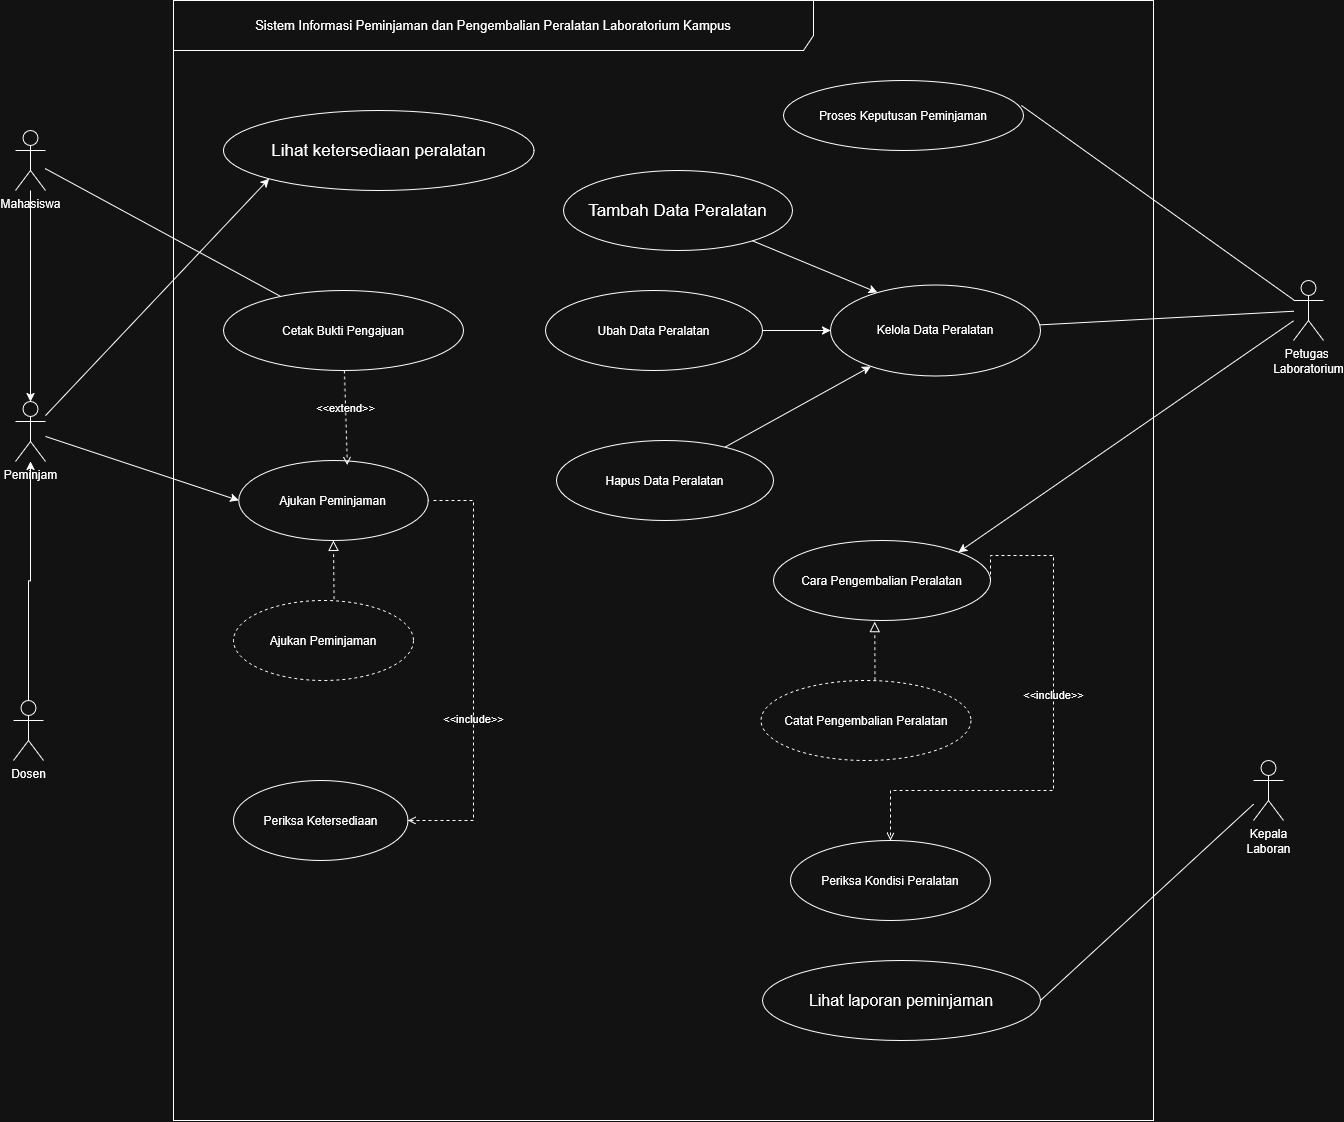

The diagram above was exported from draw.io. Its source (the exported page's mxGraphModel, read from the mxfile embedded in the PNG):
<mxGraphModel dx="1726" dy="936" grid="1" gridSize="10" guides="1" tooltips="1" connect="1" arrows="1" fold="1" page="1" pageScale="1" pageWidth="827" pageHeight="1169" math="0" shadow="0">
  <root>
    <mxCell id="0" />
    <mxCell id="1" parent="0" />
    <mxCell id="81JLGQNl3Q3BSrwk3-Fa-54" parent="1" style="shape=umlFrame;whiteSpace=wrap;html=1;pointerEvents=0;recursiveResize=0;container=1;collapsible=0;width=640;height=50;fontSize=13;" value="Sistem Informasi Peminjaman dan Pengembalian Peralatan Laboratorium Kampus" vertex="1">
      <mxGeometry height="1120" width="980" x="-270" y="60" as="geometry" />
    </mxCell>
    <mxCell id="81JLGQNl3Q3BSrwk3-Fa-57" parent="81JLGQNl3Q3BSrwk3-Fa-54" style="ellipse;whiteSpace=wrap;html=1;shapeInside=1;" value="&lt;font style=&quot;font-size: 17px;&quot;&gt;Lihat ketersediaan peralatan&lt;/font&gt;" vertex="1">
      <mxGeometry height="80" width="310.5" x="50" y="110" as="geometry" />
    </mxCell>
    <mxCell id="81JLGQNl3Q3BSrwk3-Fa-59" parent="81JLGQNl3Q3BSrwk3-Fa-54" style="ellipse;whiteSpace=wrap;html=1;shapeInside=1;" value="Cetak Bukti Pengajuan" vertex="1">
      <mxGeometry height="80" width="240" x="50" y="290" as="geometry" />
    </mxCell>
    <mxCell id="81JLGQNl3Q3BSrwk3-Fa-60" parent="81JLGQNl3Q3BSrwk3-Fa-54" style="ellipse;whiteSpace=wrap;html=1;shapeInside=1;" value="Ajukan Peminjaman" vertex="1">
      <mxGeometry height="80" width="189.5" x="65.25" y="460" as="geometry" />
    </mxCell>
    <mxCell id="mEO4cRlLyEHM5-mH1Pgn-1" parent="81JLGQNl3Q3BSrwk3-Fa-54" style="ellipse;whiteSpace=wrap;html=1;shapeInside=1;" value="Proses Keputusan Peminjaman" vertex="1">
      <mxGeometry height="70" width="240" x="610" y="80" as="geometry" />
    </mxCell>
    <mxCell id="mEO4cRlLyEHM5-mH1Pgn-2" parent="81JLGQNl3Q3BSrwk3-Fa-54" style="ellipse;whiteSpace=wrap;html=1;shapeInside=1;" value="&lt;font style=&quot;font-size: 17px;&quot;&gt;Tambah Data Peralatan&lt;/font&gt;" vertex="1">
      <mxGeometry height="80" width="229" x="390" y="170" as="geometry" />
    </mxCell>
    <mxCell id="mEO4cRlLyEHM5-mH1Pgn-3" parent="81JLGQNl3Q3BSrwk3-Fa-54" style="ellipse;whiteSpace=wrap;html=1;shapeInside=1;" value="Kelola Data Peralatan" vertex="1">
      <mxGeometry height="91" width="210" x="657" y="284.5" as="geometry" />
    </mxCell>
    <mxCell id="mEO4cRlLyEHM5-mH1Pgn-4" parent="81JLGQNl3Q3BSrwk3-Fa-54" style="ellipse;whiteSpace=wrap;html=1;shapeInside=1;" value="&lt;font style=&quot;font-size: 16px;&quot;&gt;Lihat laporan peminjaman&lt;/font&gt;" vertex="1">
      <mxGeometry height="80" width="278" x="589" y="960" as="geometry" />
    </mxCell>
    <mxCell id="6tHTnzVxiHiCjo-G0qjO-1" parent="81JLGQNl3Q3BSrwk3-Fa-54" style="ellipse;whiteSpace=wrap;html=1;shapeInside=1;" value="Periksa Ketersediaan" vertex="1">
      <mxGeometry height="80" width="174.5" x="60" y="780" as="geometry" />
    </mxCell>
    <mxCell id="6tHTnzVxiHiCjo-G0qjO-4" edge="1" parent="81JLGQNl3Q3BSrwk3-Fa-54" style="html=1;verticalAlign=bottom;labelBackgroundColor=none;endArrow=open;endFill=0;dashed=1;rounded=0;edgeStyle=orthogonalEdgeStyle;entryX=1;entryY=0.5;entryDx=0;entryDy=0;" target="6tHTnzVxiHiCjo-G0qjO-1" value="&amp;lt;&amp;lt;include&amp;gt;&amp;gt;">
      <mxGeometry relative="1" width="160" x="0.2613" as="geometry">
        <mxPoint as="offset" />
        <Array as="points">
          <mxPoint x="300" y="500" />
          <mxPoint x="300" y="820" />
        </Array>
        <mxPoint x="260" y="500" as="sourcePoint" />
        <mxPoint x="420" y="500" as="targetPoint" />
      </mxGeometry>
    </mxCell>
    <mxCell id="6tHTnzVxiHiCjo-G0qjO-15" edge="1" parent="81JLGQNl3Q3BSrwk3-Fa-54" source="6tHTnzVxiHiCjo-G0qjO-12" style="rounded=0;orthogonalLoop=1;jettySize=auto;html=1;" target="mEO4cRlLyEHM5-mH1Pgn-3">
      <mxGeometry relative="1" as="geometry" />
    </mxCell>
    <mxCell id="6tHTnzVxiHiCjo-G0qjO-12" parent="81JLGQNl3Q3BSrwk3-Fa-54" style="ellipse;whiteSpace=wrap;html=1;shapeInside=1;" value="Ubah Data Peralatan" vertex="1">
      <mxGeometry height="80" width="217" x="372" y="290" as="geometry" />
    </mxCell>
    <mxCell id="6tHTnzVxiHiCjo-G0qjO-16" edge="1" parent="81JLGQNl3Q3BSrwk3-Fa-54" source="6tHTnzVxiHiCjo-G0qjO-13" style="rounded=0;orthogonalLoop=1;jettySize=auto;html=1;" target="mEO4cRlLyEHM5-mH1Pgn-3">
      <mxGeometry relative="1" as="geometry" />
    </mxCell>
    <mxCell id="6tHTnzVxiHiCjo-G0qjO-13" parent="81JLGQNl3Q3BSrwk3-Fa-54" style="ellipse;whiteSpace=wrap;html=1;shapeInside=1;" value="Hapus Data Peralatan" vertex="1">
      <mxGeometry height="80" width="217" x="383" y="440" as="geometry" />
    </mxCell>
    <mxCell id="6tHTnzVxiHiCjo-G0qjO-14" edge="1" parent="81JLGQNl3Q3BSrwk3-Fa-54" source="mEO4cRlLyEHM5-mH1Pgn-2" style="rounded=0;orthogonalLoop=1;jettySize=auto;html=1;entryX=0.223;entryY=0.082;entryDx=0;entryDy=0;entryPerimeter=0;" target="mEO4cRlLyEHM5-mH1Pgn-3">
      <mxGeometry relative="1" as="geometry" />
    </mxCell>
    <mxCell id="6tHTnzVxiHiCjo-G0qjO-18" parent="81JLGQNl3Q3BSrwk3-Fa-54" style="ellipse;whiteSpace=wrap;html=1;shapeInside=1;" value="Cara Pengembalian Peralatan" vertex="1">
      <mxGeometry height="80" width="217" x="600" y="540" as="geometry" />
    </mxCell>
    <mxCell id="6tHTnzVxiHiCjo-G0qjO-19" parent="81JLGQNl3Q3BSrwk3-Fa-54" style="ellipse;whiteSpace=wrap;html=1;shapeInside=1;" value="Periksa Kondisi Peralatan" vertex="1">
      <mxGeometry height="80" width="200" x="617" y="840" as="geometry" />
    </mxCell>
    <mxCell id="6tHTnzVxiHiCjo-G0qjO-22" edge="1" parent="81JLGQNl3Q3BSrwk3-Fa-54" source="6tHTnzVxiHiCjo-G0qjO-18" style="html=1;verticalAlign=bottom;labelBackgroundColor=none;endArrow=open;endFill=0;dashed=1;rounded=0;entryX=0.5;entryY=0;entryDx=0;entryDy=0;exitX=1;exitY=0.5;exitDx=0;exitDy=0;edgeStyle=orthogonalEdgeStyle;" target="6tHTnzVxiHiCjo-G0qjO-19" value="&amp;lt;&amp;lt;include&amp;gt;&amp;gt;">
      <mxGeometry relative="1" width="160" x="-0.1163" as="geometry">
        <Array as="points">
          <mxPoint x="817" y="555" />
          <mxPoint x="880" y="555" />
          <mxPoint x="880" y="790" />
          <mxPoint x="717" y="790" />
        </Array>
        <mxPoint x="954" y="525" as="sourcePoint" />
        <mxPoint x="714" y="755" as="targetPoint" />
      </mxGeometry>
    </mxCell>
    <mxCell id="6tHTnzVxiHiCjo-G0qjO-23" parent="81JLGQNl3Q3BSrwk3-Fa-54" style="ellipse;whiteSpace=wrap;html=1;align=center;dashed=1;" value="Ajukan Peminjaman" vertex="1">
      <mxGeometry height="80" width="180" x="60" y="600" as="geometry" />
    </mxCell>
    <mxCell id="6tHTnzVxiHiCjo-G0qjO-25" edge="1" parent="81JLGQNl3Q3BSrwk3-Fa-54" source="6tHTnzVxiHiCjo-G0qjO-23" style="endArrow=block;startArrow=none;endFill=0;startFill=0;endSize=8;html=1;verticalAlign=bottom;dashed=1;labelBackgroundColor=none;rounded=0;exitX=0.559;exitY=-0.017;exitDx=0;exitDy=0;exitPerimeter=0;" target="81JLGQNl3Q3BSrwk3-Fa-60" value="">
      <mxGeometry relative="1" width="160" as="geometry">
        <mxPoint x="170" y="630" as="sourcePoint" />
        <mxPoint x="330" y="630" as="targetPoint" />
      </mxGeometry>
    </mxCell>
    <mxCell id="6tHTnzVxiHiCjo-G0qjO-26" parent="81JLGQNl3Q3BSrwk3-Fa-54" style="ellipse;whiteSpace=wrap;html=1;align=center;dashed=1;" value="Catat Pengembalian Peralatan" vertex="1">
      <mxGeometry height="80" width="210" x="587.5" y="680" as="geometry" />
    </mxCell>
    <mxCell id="6tHTnzVxiHiCjo-G0qjO-29" edge="1" parent="81JLGQNl3Q3BSrwk3-Fa-54" source="6tHTnzVxiHiCjo-G0qjO-26" style="endArrow=block;startArrow=none;endFill=0;startFill=0;endSize=8;html=1;verticalAlign=bottom;dashed=1;labelBackgroundColor=none;rounded=0;exitX=0.543;exitY=-0.004;exitDx=0;exitDy=0;exitPerimeter=0;entryX=0.467;entryY=1.015;entryDx=0;entryDy=0;entryPerimeter=0;" target="6tHTnzVxiHiCjo-G0qjO-18" value="">
      <mxGeometry relative="1" width="160" as="geometry">
        <mxPoint x="710" y="718" as="sourcePoint" />
        <mxPoint x="712" y="660" as="targetPoint" />
      </mxGeometry>
    </mxCell>
    <mxCell id="6tHTnzVxiHiCjo-G0qjO-30" edge="1" parent="81JLGQNl3Q3BSrwk3-Fa-54" source="81JLGQNl3Q3BSrwk3-Fa-59" style="html=1;verticalAlign=bottom;labelBackgroundColor=none;endArrow=open;endFill=0;dashed=1;rounded=0;entryX=0.573;entryY=0.056;entryDx=0;entryDy=0;entryPerimeter=0;" target="81JLGQNl3Q3BSrwk3-Fa-60" value="&amp;lt;&amp;lt;extend&amp;gt;&amp;gt;">
      <mxGeometry relative="1" width="160" as="geometry">
        <mxPoint x="420" y="340" as="sourcePoint" />
        <mxPoint x="170" y="530" as="targetPoint" />
      </mxGeometry>
    </mxCell>
    <mxCell id="81JLGQNl3Q3BSrwk3-Fa-56" parent="1" style="shape=umlActor;verticalLabelPosition=bottom;verticalAlign=top;html=1;" value="Mahasiswa" vertex="1">
      <mxGeometry height="60" width="30" x="-428" y="190" as="geometry" />
    </mxCell>
    <mxCell id="mEO4cRlLyEHM5-mH1Pgn-11" edge="1" parent="1" source="81JLGQNl3Q3BSrwk3-Fa-64" style="edgeStyle=none;curved=1;rounded=0;curveGeometry=1;orthogonalLoop=1;jettySize=auto;html=1;fontSize=12;startSize=8;endSize=8;endArrow=none;endFill=0;" target="mEO4cRlLyEHM5-mH1Pgn-3">
      <mxGeometry relative="1" as="geometry" />
    </mxCell>
    <mxCell id="6tHTnzVxiHiCjo-G0qjO-20" edge="1" parent="1" source="81JLGQNl3Q3BSrwk3-Fa-64" style="rounded=0;orthogonalLoop=1;jettySize=auto;html=1;entryX=1;entryY=0;entryDx=0;entryDy=0;" target="6tHTnzVxiHiCjo-G0qjO-18">
      <mxGeometry relative="1" as="geometry" />
    </mxCell>
    <mxCell id="81JLGQNl3Q3BSrwk3-Fa-64" parent="1" style="shape=umlActor;verticalLabelPosition=bottom;verticalAlign=top;html=1;outlineConnect=0;" value="Petugas&amp;nbsp;&lt;br&gt;&lt;div&gt;Laboratorium&lt;/div&gt;&lt;div&gt;&lt;br&gt;&lt;/div&gt;" vertex="1">
      <mxGeometry height="60" width="30" x="850" y="340" as="geometry" />
    </mxCell>
    <mxCell id="mEO4cRlLyEHM5-mH1Pgn-13" edge="1" parent="1" source="mEO4cRlLyEHM5-mH1Pgn-8" style="edgeStyle=none;curved=1;rounded=0;curveGeometry=1;orthogonalLoop=1;jettySize=auto;html=1;entryX=1;entryY=0.5;entryDx=0;entryDy=0;fontSize=12;startSize=8;endSize=8;endArrow=none;endFill=0;" target="mEO4cRlLyEHM5-mH1Pgn-4">
      <mxGeometry relative="1" as="geometry" />
    </mxCell>
    <mxCell id="mEO4cRlLyEHM5-mH1Pgn-8" parent="1" style="shape=umlActor;verticalLabelPosition=bottom;verticalAlign=top;html=1;" value="Kepala&lt;br&gt;Laboran" vertex="1">
      <mxGeometry height="60" width="30" x="810" y="820" as="geometry" />
    </mxCell>
    <mxCell id="mEO4cRlLyEHM5-mH1Pgn-9" edge="1" parent="1" source="81JLGQNl3Q3BSrwk3-Fa-64" style="edgeStyle=none;curved=1;rounded=0;curveGeometry=1;orthogonalLoop=1;jettySize=auto;html=1;entryX=0.993;entryY=0.362;entryDx=0;entryDy=0;entryPerimeter=0;fontSize=12;startSize=8;endSize=8;endArrow=none;endFill=0;" target="mEO4cRlLyEHM5-mH1Pgn-1">
      <mxGeometry relative="1" as="geometry" />
    </mxCell>
    <mxCell id="mEO4cRlLyEHM5-mH1Pgn-14" edge="1" parent="1" source="81JLGQNl3Q3BSrwk3-Fa-56" style="edgeStyle=none;curved=1;rounded=0;curveGeometry=1;orthogonalLoop=1;jettySize=auto;html=1;fontSize=12;startSize=8;endSize=8;endArrow=none;endFill=0;" target="81JLGQNl3Q3BSrwk3-Fa-59">
      <mxGeometry relative="1" as="geometry">
        <mxPoint x="150" y="453.28" as="targetPoint" />
      </mxGeometry>
    </mxCell>
    <mxCell id="6tHTnzVxiHiCjo-G0qjO-9" edge="1" parent="1" source="6tHTnzVxiHiCjo-G0qjO-5" style="rounded=0;orthogonalLoop=1;jettySize=auto;html=1;entryX=0;entryY=1;entryDx=0;entryDy=0;" target="81JLGQNl3Q3BSrwk3-Fa-57">
      <mxGeometry relative="1" as="geometry" />
    </mxCell>
    <mxCell id="6tHTnzVxiHiCjo-G0qjO-11" edge="1" parent="1" source="6tHTnzVxiHiCjo-G0qjO-5" style="rounded=0;orthogonalLoop=1;jettySize=auto;html=1;entryX=0;entryY=0.5;entryDx=0;entryDy=0;" target="81JLGQNl3Q3BSrwk3-Fa-60">
      <mxGeometry relative="1" as="geometry" />
    </mxCell>
    <mxCell id="6tHTnzVxiHiCjo-G0qjO-5" parent="1" style="shape=umlActor;verticalLabelPosition=bottom;verticalAlign=top;html=1;" value="Peminjam" vertex="1">
      <mxGeometry height="60" width="30" x="-428" y="461" as="geometry" />
    </mxCell>
    <mxCell id="6tHTnzVxiHiCjo-G0qjO-6" edge="1" parent="1" source="81JLGQNl3Q3BSrwk3-Fa-56" style="edgeStyle=orthogonalEdgeStyle;rounded=0;orthogonalLoop=1;jettySize=auto;html=1;entryX=0.5;entryY=0;entryDx=0;entryDy=0;entryPerimeter=0;" target="6tHTnzVxiHiCjo-G0qjO-5">
      <mxGeometry relative="1" as="geometry" />
    </mxCell>
    <mxCell id="6tHTnzVxiHiCjo-G0qjO-8" edge="1" parent="1" source="6tHTnzVxiHiCjo-G0qjO-7" style="edgeStyle=orthogonalEdgeStyle;rounded=0;orthogonalLoop=1;jettySize=auto;html=1;" target="6tHTnzVxiHiCjo-G0qjO-5">
      <mxGeometry relative="1" as="geometry" />
    </mxCell>
    <mxCell id="6tHTnzVxiHiCjo-G0qjO-7" parent="1" style="shape=umlActor;verticalLabelPosition=bottom;verticalAlign=top;html=1;" value="Dosen" vertex="1">
      <mxGeometry height="60" width="30" x="-430" y="760" as="geometry" />
    </mxCell>
  </root>
</mxGraphModel>